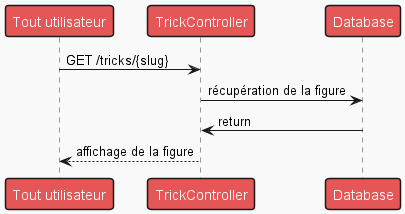

The diagram above was rendered by PlantUML. Its source (embedded in the PNG):
@startuml

!theme mars

Person as "Tout utilisateur" -> TrickController : GET /tricks/{slug}
TrickController -> Database : récupération de la figure
Database -> TrickController : return
TrickController --> Person : affichage de la figure

@enduml